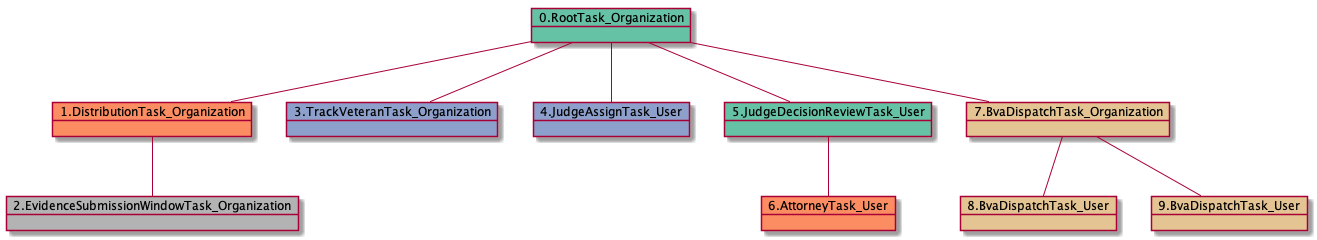

The diagram above was rendered by PlantUML. Its source (embedded in the PNG):
@startuml
object 0.RootTask_Organization #66c2a5
object 1.DistributionTask_Organization #fc8d62
object 2.EvidenceSubmissionWindowTask_Organization #b3b3b3
object 3.TrackVeteranTask_Organization #8da0cb
object 4.JudgeAssignTask_User #8da0cb
object 5.JudgeDecisionReviewTask_User #66c2a5
object 6.AttorneyTask_User #fc8d62
object 7.BvaDispatchTask_Organization #e5c494
object 8.BvaDispatchTask_User #e5c494
object 9.BvaDispatchTask_User #e5c494
0.RootTask_Organization -- 1.DistributionTask_Organization
1.DistributionTask_Organization -- 2.EvidenceSubmissionWindowTask_Organization
0.RootTask_Organization -- 3.TrackVeteranTask_Organization
0.RootTask_Organization -- 4.JudgeAssignTask_User
0.RootTask_Organization -- 5.JudgeDecisionReviewTask_User
5.JudgeDecisionReviewTask_User -- 6.AttorneyTask_User
0.RootTask_Organization -- 7.BvaDispatchTask_Organization
7.BvaDispatchTask_Organization -- 8.BvaDispatchTask_User
7.BvaDispatchTask_Organization -- 9.BvaDispatchTask_User
@enduml